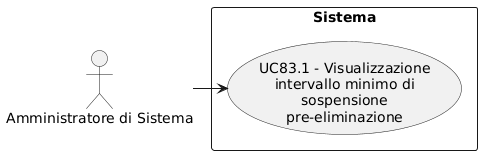

The diagram above was rendered by PlantUML. Its source (embedded in the PNG):
@startuml
skinparam wrapWidth 200
skinparam MaxMessageSize 150
top to bottom direction
skinparam packageStyle rectangle

actor "Amministratore di Sistema" as CA_sys_adm

rectangle "Sistema" {
    usecase "UC83.1 - Visualizzazione intervallo minimo di sospensione pre-eliminazione" as visualizzazione_intervallo_sospensione_tenant
}

CA_sys_adm -right-> visualizzazione_intervallo_sospensione_tenant
@enduml